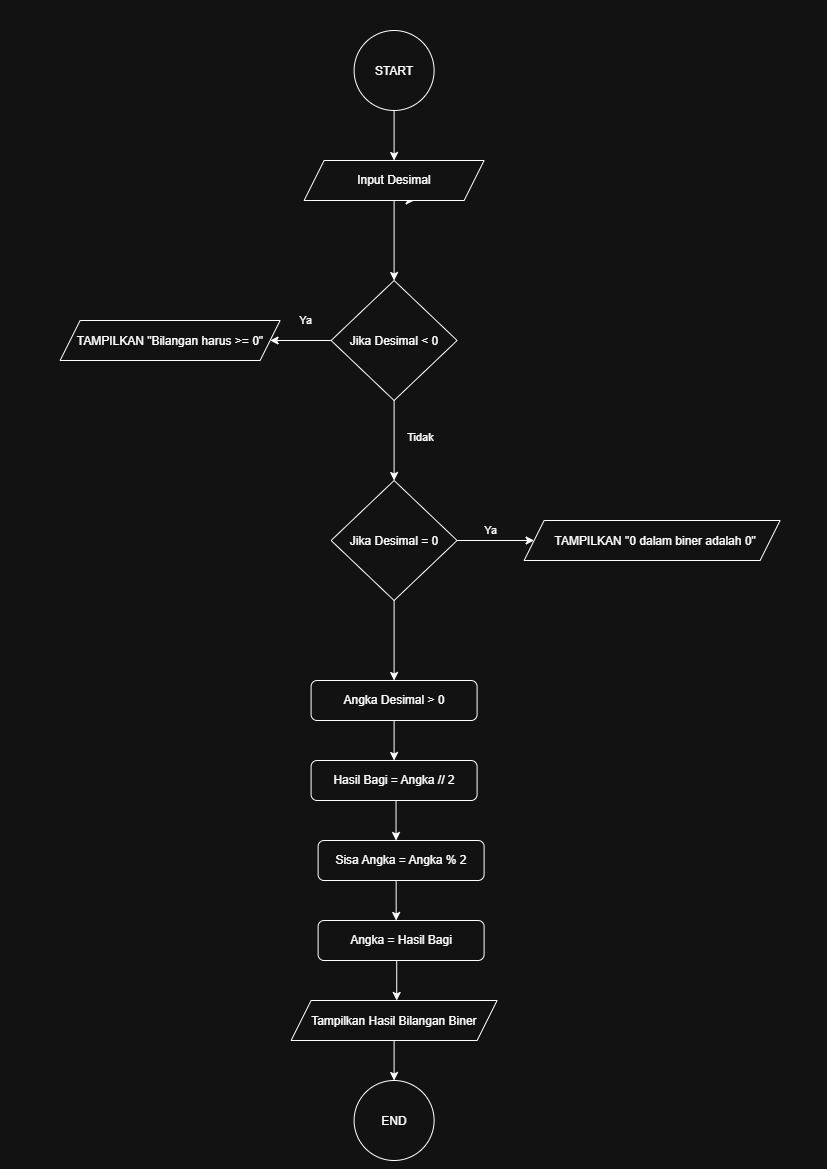

The diagram above was exported from draw.io. Its source (the exported page's mxGraphModel, read from the mxfile embedded in the PNG):
<mxGraphModel dx="1178" dy="648" grid="1" gridSize="10" guides="1" tooltips="1" connect="1" arrows="1" fold="1" page="1" pageScale="1" pageWidth="827" pageHeight="1169" math="0" shadow="0">
  <root>
    <mxCell id="0" />
    <mxCell id="1" parent="0" />
    <mxCell id="spYTZG7zx_i9pjEXCRJA-2" parent="1" style="ellipse;whiteSpace=wrap;html=1;shapeInside=1;aspect=fixed;" value="&lt;div&gt;&lt;br&gt;&lt;/div&gt;&lt;div&gt;&lt;br&gt;&lt;/div&gt;&lt;div&gt;&lt;br&gt;&lt;/div&gt;&lt;div&gt;START&lt;/div&gt;" vertex="1">
      <mxGeometry height="80" width="80" x="354" y="30" as="geometry" />
    </mxCell>
    <mxCell id="spYTZG7zx_i9pjEXCRJA-3" edge="1" parent="1" source="spYTZG7zx_i9pjEXCRJA-4" style="edgeStyle=none;orthogonalLoop=1;jettySize=auto;html=1;rounded=0;exitX=0.5;exitY=1;exitDx=0;exitDy=0;" value="">
      <mxGeometry relative="1" width="100" as="geometry">
        <Array as="points" />
        <mxPoint x="410" y="130" as="sourcePoint" />
        <mxPoint x="414" y="200" as="targetPoint" />
      </mxGeometry>
    </mxCell>
    <mxCell id="spYTZG7zx_i9pjEXCRJA-5" parent="1" style="rhombus;whiteSpace=wrap;html=1;shapeInside=1;" value="Jika Desimal &amp;lt; 0" vertex="1">
      <mxGeometry height="120" width="126" x="331" y="280" as="geometry" />
    </mxCell>
    <mxCell id="spYTZG7zx_i9pjEXCRJA-6" edge="1" parent="1" source="spYTZG7zx_i9pjEXCRJA-4" style="endArrow=classic;html=1;rounded=0;entryX=0.5;entryY=0;entryDx=0;entryDy=0;exitX=0.5;exitY=1;exitDx=0;exitDy=0;" target="spYTZG7zx_i9pjEXCRJA-5" value="">
      <mxGeometry height="50" relative="1" width="50" as="geometry">
        <mxPoint x="390" y="430" as="sourcePoint" />
        <mxPoint x="440" y="380" as="targetPoint" />
      </mxGeometry>
    </mxCell>
    <mxCell id="spYTZG7zx_i9pjEXCRJA-8" parent="1" style="shape=parallelogram;perimeter=parallelogramPerimeter;whiteSpace=wrap;html=1;shapeInside=1;fixedSize=1;" value="TAMPILKAN &quot;Bilangan harus &amp;gt;= 0&quot;" vertex="1">
      <mxGeometry height="40" width="220" x="60" y="320" as="geometry" />
    </mxCell>
    <mxCell id="spYTZG7zx_i9pjEXCRJA-9" edge="1" parent="1" source="spYTZG7zx_i9pjEXCRJA-5" style="endArrow=classic;html=1;rounded=0;exitX=0;exitY=0.5;exitDx=0;exitDy=0;" target="spYTZG7zx_i9pjEXCRJA-8" value="">
      <mxGeometry height="50" relative="1" width="50" as="geometry">
        <mxPoint x="390" y="330" as="sourcePoint" />
        <mxPoint x="440" y="280" as="targetPoint" />
      </mxGeometry>
    </mxCell>
    <mxCell id="spYTZG7zx_i9pjEXCRJA-11" connectable="0" parent="spYTZG7zx_i9pjEXCRJA-9" style="edgeLabel;html=1;align=center;verticalAlign=middle;resizable=0;points=[];" value="Ya" vertex="1">
      <mxGeometry relative="1" x="-0.0714" as="geometry">
        <mxPoint x="2" y="-20" as="offset" />
      </mxGeometry>
    </mxCell>
    <mxCell id="spYTZG7zx_i9pjEXCRJA-17" connectable="0" parent="spYTZG7zx_i9pjEXCRJA-9" style="edgeLabel;html=1;align=center;verticalAlign=middle;resizable=0;points=[];" value="Ya" vertex="1">
      <mxGeometry relative="1" x="-0.0714" as="geometry">
        <mxPoint x="187" y="190" as="offset" />
      </mxGeometry>
    </mxCell>
    <mxCell id="spYTZG7zx_i9pjEXCRJA-12" parent="1" style="rhombus;whiteSpace=wrap;html=1;shapeInside=1;" value="Jika Desimal = 0" vertex="1">
      <mxGeometry height="120" width="126" x="331" y="480" as="geometry" />
    </mxCell>
    <mxCell id="spYTZG7zx_i9pjEXCRJA-13" edge="1" parent="1" source="spYTZG7zx_i9pjEXCRJA-5" style="endArrow=classic;html=1;rounded=0;exitX=0.5;exitY=1;exitDx=0;exitDy=0;entryX=0.5;entryY=0;entryDx=0;entryDy=0;" target="spYTZG7zx_i9pjEXCRJA-12" value="">
      <mxGeometry height="50" relative="1" width="50" as="geometry">
        <mxPoint x="390" y="630" as="sourcePoint" />
        <mxPoint x="440" y="580" as="targetPoint" />
      </mxGeometry>
    </mxCell>
    <mxCell id="spYTZG7zx_i9pjEXCRJA-14" connectable="0" parent="spYTZG7zx_i9pjEXCRJA-13" style="edgeLabel;html=1;align=center;verticalAlign=middle;resizable=0;points=[];" value="Tidak" vertex="1">
      <mxGeometry relative="1" x="-0.0667" as="geometry">
        <mxPoint x="26" as="offset" />
      </mxGeometry>
    </mxCell>
    <mxCell id="spYTZG7zx_i9pjEXCRJA-15" parent="1" style="shape=parallelogram;perimeter=parallelogramPerimeter;whiteSpace=wrap;html=1;shapeInside=1;fixedSize=1;" value="&amp;nbsp; TAMPILKAN &quot;0 dalam biner adalah 0&quot;&lt;div&gt;&lt;br&gt;&lt;/div&gt;" vertex="1">
      <mxGeometry height="40" width="256" x="524" y="520" as="geometry" />
    </mxCell>
    <mxCell id="spYTZG7zx_i9pjEXCRJA-16" edge="1" parent="1" source="spYTZG7zx_i9pjEXCRJA-12" style="endArrow=classic;html=1;rounded=0;exitX=1;exitY=0.5;exitDx=0;exitDy=0;entryX=0;entryY=0.5;entryDx=0;entryDy=0;" target="spYTZG7zx_i9pjEXCRJA-15" value="">
      <mxGeometry height="50" relative="1" width="50" as="geometry">
        <mxPoint x="390" y="730" as="sourcePoint" />
        <mxPoint x="560" y="670" as="targetPoint" />
      </mxGeometry>
    </mxCell>
    <mxCell id="spYTZG7zx_i9pjEXCRJA-19" edge="1" parent="1" source="spYTZG7zx_i9pjEXCRJA-27" style="endArrow=classic;html=1;rounded=0;entryX=0.5;entryY=0;entryDx=0;entryDy=0;exitX=0.5;exitY=1;exitDx=0;exitDy=0;" target="spYTZG7zx_i9pjEXCRJA-33" value="">
      <mxGeometry height="50" relative="1" width="50" as="geometry">
        <Array as="points" />
        <mxPoint x="390" y="730" as="sourcePoint" />
        <mxPoint x="406.96000000000004" y="799.04" as="targetPoint" />
      </mxGeometry>
    </mxCell>
    <mxCell id="spYTZG7zx_i9pjEXCRJA-21" edge="1" parent="1" source="spYTZG7zx_i9pjEXCRJA-2" style="edgeStyle=none;orthogonalLoop=1;jettySize=auto;html=1;rounded=0;exitX=0.5;exitY=1;exitDx=0;exitDy=0;" target="spYTZG7zx_i9pjEXCRJA-4" value="">
      <mxGeometry relative="1" width="100" as="geometry">
        <Array as="points" />
        <mxPoint x="414" y="110" as="sourcePoint" />
        <mxPoint x="414" y="200" as="targetPoint" />
      </mxGeometry>
    </mxCell>
    <mxCell id="spYTZG7zx_i9pjEXCRJA-4" parent="1" style="shape=parallelogram;perimeter=parallelogramPerimeter;whiteSpace=wrap;html=1;shapeInside=1;fixedSize=1;" value="&lt;div&gt;&lt;br&gt;&lt;/div&gt;&lt;div&gt;&lt;br&gt;&lt;/div&gt;&lt;div&gt;Input Desimal&lt;/div&gt;" vertex="1">
      <mxGeometry height="40" width="180" x="304" y="160" as="geometry" />
    </mxCell>
    <mxCell id="spYTZG7zx_i9pjEXCRJA-25" parent="1" style="ellipse;whiteSpace=wrap;html=1;shapeInside=1;aspect=fixed;" value="END" vertex="1">
      <mxGeometry height="80" width="80" x="354" y="1080" as="geometry" />
    </mxCell>
    <mxCell id="spYTZG7zx_i9pjEXCRJA-26" parent="1" style="shape=parallelogram;perimeter=parallelogramPerimeter;whiteSpace=wrap;html=1;shapeInside=1;fixedSize=1;" value="Tampilkan Hasil Bilangan Biner" vertex="1">
      <mxGeometry height="40" width="206" x="291" y="1000" as="geometry" />
    </mxCell>
    <mxCell id="spYTZG7zx_i9pjEXCRJA-31" edge="1" parent="1" source="spYTZG7zx_i9pjEXCRJA-12" style="endArrow=classic;html=1;rounded=0;entryX=0.5;entryY=0;entryDx=0;entryDy=0;exitX=0.5;exitY=1;exitDx=0;exitDy=0;" target="spYTZG7zx_i9pjEXCRJA-27" value="">
      <mxGeometry height="50" relative="1" width="50" as="geometry">
        <mxPoint x="414" y="620" as="sourcePoint" />
        <mxPoint x="414" y="680" as="targetPoint" />
      </mxGeometry>
    </mxCell>
    <mxCell id="spYTZG7zx_i9pjEXCRJA-27" parent="1" style="rounded=1;whiteSpace=wrap;html=1;roundedPerimeter=1;" value="Angka Desimal &amp;gt; 0" vertex="1">
      <mxGeometry height="40" width="166" x="311" y="680" as="geometry" />
    </mxCell>
    <mxCell id="spYTZG7zx_i9pjEXCRJA-33" parent="1" style="rounded=1;whiteSpace=wrap;html=1;roundedPerimeter=1;" value="Hasil Bagi = Angka // 2" vertex="1">
      <mxGeometry height="40" width="166" x="311" y="760" as="geometry" />
    </mxCell>
    <mxCell id="spYTZG7zx_i9pjEXCRJA-35" edge="1" parent="1" source="spYTZG7zx_i9pjEXCRJA-33" style="endArrow=classic;html=1;rounded=0;exitX=0.512;exitY=1.017;exitDx=0;exitDy=0;" value="">
      <mxGeometry height="50" relative="1" width="50" as="geometry">
        <mxPoint x="390" y="900" as="sourcePoint" />
        <mxPoint x="395.93" y="840" as="targetPoint" />
      </mxGeometry>
    </mxCell>
    <mxCell id="spYTZG7zx_i9pjEXCRJA-36" edge="1" parent="1" source="spYTZG7zx_i9pjEXCRJA-38" style="endArrow=classic;html=1;rounded=0;exitX=0.466;exitY=1.071;exitDx=0;exitDy=0;" value="">
      <mxGeometry height="50" relative="1" width="50" as="geometry">
        <mxPoint x="417.0799999999999" y="1000" as="sourcePoint" />
        <mxPoint x="396.06" y="920" as="targetPoint" />
      </mxGeometry>
    </mxCell>
    <mxCell id="spYTZG7zx_i9pjEXCRJA-37" edge="1" parent="1" source="spYTZG7zx_i9pjEXCRJA-39" style="endArrow=classic;html=1;rounded=0;exitX=0.471;exitY=1.05;exitDx=0;exitDy=0;" value="">
      <mxGeometry height="50" relative="1" width="50" as="geometry">
        <mxPoint x="417.3" y="1120" as="sourcePoint" />
        <mxPoint x="396.62" y="1000" as="targetPoint" />
      </mxGeometry>
    </mxCell>
    <mxCell id="spYTZG7zx_i9pjEXCRJA-38" parent="1" style="rounded=1;whiteSpace=wrap;html=1;roundedPerimeter=1;" value="Sisa Angka = Angka % 2" vertex="1">
      <mxGeometry height="40" width="166" x="318" y="840" as="geometry" />
    </mxCell>
    <mxCell id="spYTZG7zx_i9pjEXCRJA-39" parent="1" style="rounded=1;whiteSpace=wrap;html=1;roundedPerimeter=1;" value="Angka = Hasil Bagi" vertex="1">
      <mxGeometry height="40" width="166" x="318" y="920" as="geometry" />
    </mxCell>
    <mxCell id="spYTZG7zx_i9pjEXCRJA-40" edge="1" parent="1" source="spYTZG7zx_i9pjEXCRJA-26" style="endArrow=classic;html=1;rounded=0;entryX=0.5;entryY=0;entryDx=0;entryDy=0;exitX=0.5;exitY=1;exitDx=0;exitDy=0;" target="spYTZG7zx_i9pjEXCRJA-25" value="">
      <mxGeometry height="50" relative="1" width="50" as="geometry">
        <mxPoint x="420" y="1240" as="sourcePoint" />
        <mxPoint x="440" y="1080" as="targetPoint" />
      </mxGeometry>
    </mxCell>
  </root>
</mxGraphModel>